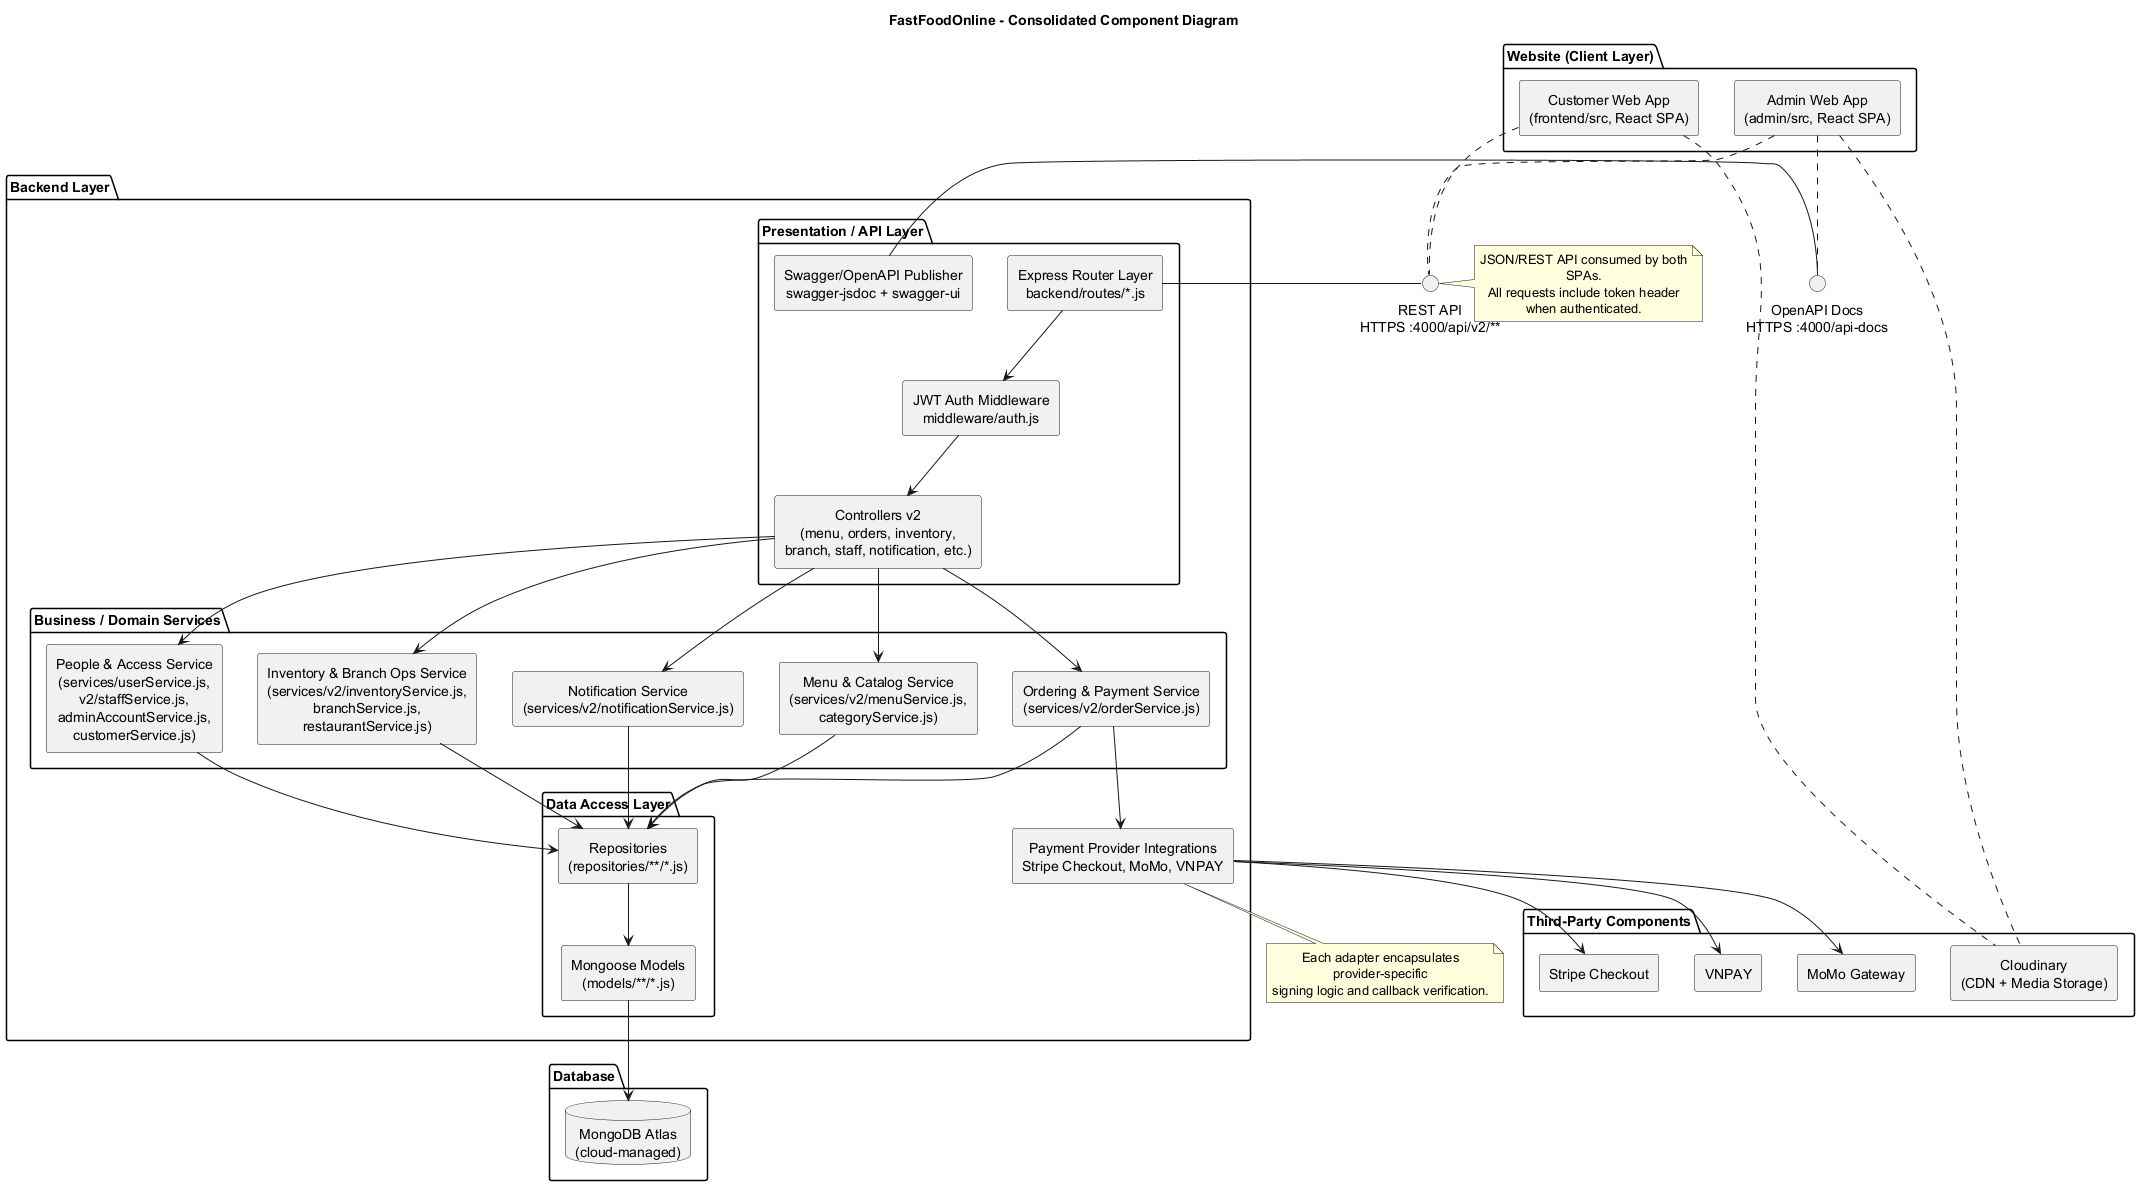

The diagram above was rendered by PlantUML. Its source (embedded in the PNG):
@startuml
skinparam componentStyle rectangle
skinparam shadowing false
skinparam wrapWidth 220
skinparam defaultTextAlignment center

title FastFoodOnline - Consolidated Component Diagram

package "Website (Client Layer)" {
  component "Customer Web App\n(frontend/src, React SPA)" as CustomerApp
  component "Admin Web App\n(admin/src, React SPA)" as AdminApp
}

interface "REST API\nHTTPS :4000/api/v2/**" as RestPort
interface "OpenAPI Docs\nHTTPS :4000/api-docs" as DocsPort

' Clients require interfaces (socket)
CustomerApp .. RestPort
AdminApp .. RestPort
AdminApp .. DocsPort

package "Backend Layer" {
  package "Presentation / API Layer" {
    component "Express Router Layer\nbackend/routes/*.js" as Router
    component "JWT Auth Middleware\nmiddleware/auth.js" as Auth
    component "Controllers v2\n(menu, orders, inventory,\nbranch, staff, notification, etc.)" as ControllersV2
    component "Swagger/OpenAPI Publisher\nswagger-jsdoc + swagger-ui" as Swagger
  }

  ' Router provides REST API
  Router - RestPort
  ' Request flow: Router -> Auth -> Controllers
  Router --> Auth
  Auth --> ControllersV2

  package "Business / Domain Services" {
    component "Menu & Catalog Service\n(services/v2/menuService.js,\ncategoryService.js)" as MenuSvc
    component "Ordering & Payment Service\n(services/v2/orderService.js)" as OrderSvc
    component "Inventory & Branch Ops Service\n(services/v2/inventoryService.js,\nbranchService.js,\nrestaurantService.js)" as InventorySvc
    component "People & Access Service\n(services/userService.js,\nv2/staffService.js,\nadminAccountService.js,\ncustomerService.js)" as PeopleSvc
    component "Notification Service\n(services/v2/notificationService.js)" as NotificationSvc
  }

  ControllersV2 --> MenuSvc
  ControllersV2 --> OrderSvc
  ControllersV2 --> InventorySvc
  ControllersV2 --> PeopleSvc
  ControllersV2 --> NotificationSvc

  package "Data Access Layer" {
    component "Repositories\n(repositories/**/*.js)" as Repos
    component "Mongoose Models\n(models/**/*.js)" as Models
  }

  MenuSvc --> Repos
  OrderSvc --> Repos
  InventorySvc --> Repos
  PeopleSvc --> Repos
  NotificationSvc --> Repos

  Repos --> Models

  ' Swagger provides docs
  Swagger - DocsPort

component "Payment Provider Integrations\nStripe Checkout, MoMo, VNPAY" as PaymentAdapters
OrderSvc --> PaymentAdapters
}

package "Third-Party Components" {
  component "Stripe Checkout" as Stripe
  component "MoMo Gateway" as Momo
  component "VNPAY" as Vnpay
  component "Cloudinary\n(CDN + Media Storage)" as Cloudinary
}

PaymentAdapters --> Stripe
PaymentAdapters --> Momo
PaymentAdapters --> Vnpay
CustomerApp .. Cloudinary
AdminApp .. Cloudinary

package "Database" {
  database "MongoDB Atlas\n(cloud-managed)" as Mongo
}

Models --> Mongo

note right of RestPort
  JSON/REST API consumed by both SPAs.
  All requests include token header when authenticated.
end note

note bottom of PaymentAdapters
  Each adapter encapsulates provider-specific
  signing logic and callback verification.
end note

@enduml